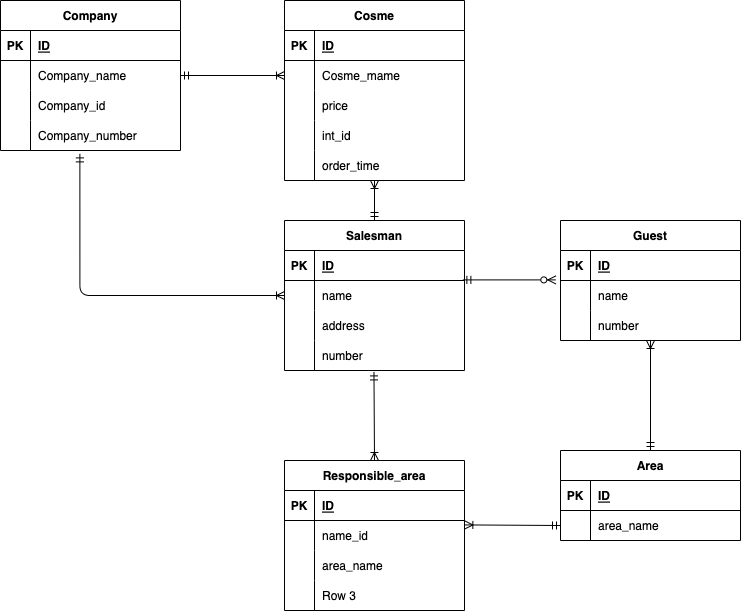

The diagram above was exported from draw.io. Its source (the exported page's mxGraphModel, read from the mxfile embedded in the PNG):
<mxGraphModel dx="845" dy="339" grid="1" gridSize="10" guides="1" tooltips="1" connect="1" arrows="1" fold="1" page="1" pageScale="1" pageWidth="827" pageHeight="1169" math="0" shadow="0">
  <root>
    <mxCell id="0" />
    <mxCell id="1" parent="0" />
    <mxCell id="23" value="Company" style="shape=table;startSize=30;container=1;collapsible=1;childLayout=tableLayout;fixedRows=1;rowLines=0;fontStyle=1;align=center;resizeLast=1;" vertex="1" parent="1">
      <mxGeometry x="40" y="40" width="180" height="150" as="geometry" />
    </mxCell>
    <mxCell id="24" value="" style="shape=tableRow;horizontal=0;startSize=0;swimlaneHead=0;swimlaneBody=0;fillColor=none;collapsible=0;dropTarget=0;points=[[0,0.5],[1,0.5]];portConstraint=eastwest;top=0;left=0;right=0;bottom=1;" vertex="1" parent="23">
      <mxGeometry y="30" width="180" height="30" as="geometry" />
    </mxCell>
    <mxCell id="25" value="PK" style="shape=partialRectangle;connectable=0;fillColor=none;top=0;left=0;bottom=0;right=0;fontStyle=1;overflow=hidden;" vertex="1" parent="24">
      <mxGeometry width="30" height="30" as="geometry">
        <mxRectangle width="30" height="30" as="alternateBounds" />
      </mxGeometry>
    </mxCell>
    <mxCell id="26" value="ID" style="shape=partialRectangle;connectable=0;fillColor=none;top=0;left=0;bottom=0;right=0;align=left;spacingLeft=6;fontStyle=5;overflow=hidden;" vertex="1" parent="24">
      <mxGeometry x="30" width="150" height="30" as="geometry">
        <mxRectangle width="150" height="30" as="alternateBounds" />
      </mxGeometry>
    </mxCell>
    <mxCell id="27" value="" style="shape=tableRow;horizontal=0;startSize=0;swimlaneHead=0;swimlaneBody=0;fillColor=none;collapsible=0;dropTarget=0;points=[[0,0.5],[1,0.5]];portConstraint=eastwest;top=0;left=0;right=0;bottom=0;" vertex="1" parent="23">
      <mxGeometry y="60" width="180" height="30" as="geometry" />
    </mxCell>
    <mxCell id="28" value="" style="shape=partialRectangle;connectable=0;fillColor=none;top=0;left=0;bottom=0;right=0;editable=1;overflow=hidden;" vertex="1" parent="27">
      <mxGeometry width="30" height="30" as="geometry">
        <mxRectangle width="30" height="30" as="alternateBounds" />
      </mxGeometry>
    </mxCell>
    <mxCell id="29" value="Company_name" style="shape=partialRectangle;connectable=0;fillColor=none;top=0;left=0;bottom=0;right=0;align=left;spacingLeft=6;overflow=hidden;" vertex="1" parent="27">
      <mxGeometry x="30" width="150" height="30" as="geometry">
        <mxRectangle width="150" height="30" as="alternateBounds" />
      </mxGeometry>
    </mxCell>
    <mxCell id="30" value="" style="shape=tableRow;horizontal=0;startSize=0;swimlaneHead=0;swimlaneBody=0;fillColor=none;collapsible=0;dropTarget=0;points=[[0,0.5],[1,0.5]];portConstraint=eastwest;top=0;left=0;right=0;bottom=0;" vertex="1" parent="23">
      <mxGeometry y="90" width="180" height="30" as="geometry" />
    </mxCell>
    <mxCell id="31" value="" style="shape=partialRectangle;connectable=0;fillColor=none;top=0;left=0;bottom=0;right=0;editable=1;overflow=hidden;" vertex="1" parent="30">
      <mxGeometry width="30" height="30" as="geometry">
        <mxRectangle width="30" height="30" as="alternateBounds" />
      </mxGeometry>
    </mxCell>
    <mxCell id="32" value="Company_id" style="shape=partialRectangle;connectable=0;fillColor=none;top=0;left=0;bottom=0;right=0;align=left;spacingLeft=6;overflow=hidden;" vertex="1" parent="30">
      <mxGeometry x="30" width="150" height="30" as="geometry">
        <mxRectangle width="150" height="30" as="alternateBounds" />
      </mxGeometry>
    </mxCell>
    <mxCell id="33" value="" style="shape=tableRow;horizontal=0;startSize=0;swimlaneHead=0;swimlaneBody=0;fillColor=none;collapsible=0;dropTarget=0;points=[[0,0.5],[1,0.5]];portConstraint=eastwest;top=0;left=0;right=0;bottom=0;" vertex="1" parent="23">
      <mxGeometry y="120" width="180" height="30" as="geometry" />
    </mxCell>
    <mxCell id="34" value="" style="shape=partialRectangle;connectable=0;fillColor=none;top=0;left=0;bottom=0;right=0;editable=1;overflow=hidden;" vertex="1" parent="33">
      <mxGeometry width="30" height="30" as="geometry">
        <mxRectangle width="30" height="30" as="alternateBounds" />
      </mxGeometry>
    </mxCell>
    <mxCell id="35" value="Company_number" style="shape=partialRectangle;connectable=0;fillColor=none;top=0;left=0;bottom=0;right=0;align=left;spacingLeft=6;overflow=hidden;" vertex="1" parent="33">
      <mxGeometry x="30" width="150" height="30" as="geometry">
        <mxRectangle width="150" height="30" as="alternateBounds" />
      </mxGeometry>
    </mxCell>
    <mxCell id="49" value="Cosme" style="shape=table;startSize=30;container=1;collapsible=1;childLayout=tableLayout;fixedRows=1;rowLines=0;fontStyle=1;align=center;resizeLast=1;" vertex="1" parent="1">
      <mxGeometry x="324" y="40" width="180" height="180" as="geometry" />
    </mxCell>
    <mxCell id="50" value="" style="shape=tableRow;horizontal=0;startSize=0;swimlaneHead=0;swimlaneBody=0;fillColor=none;collapsible=0;dropTarget=0;points=[[0,0.5],[1,0.5]];portConstraint=eastwest;top=0;left=0;right=0;bottom=1;" vertex="1" parent="49">
      <mxGeometry y="30" width="180" height="30" as="geometry" />
    </mxCell>
    <mxCell id="51" value="PK" style="shape=partialRectangle;connectable=0;fillColor=none;top=0;left=0;bottom=0;right=0;fontStyle=1;overflow=hidden;" vertex="1" parent="50">
      <mxGeometry width="30" height="30" as="geometry">
        <mxRectangle width="30" height="30" as="alternateBounds" />
      </mxGeometry>
    </mxCell>
    <mxCell id="52" value="ID" style="shape=partialRectangle;connectable=0;fillColor=none;top=0;left=0;bottom=0;right=0;align=left;spacingLeft=6;fontStyle=5;overflow=hidden;" vertex="1" parent="50">
      <mxGeometry x="30" width="150" height="30" as="geometry">
        <mxRectangle width="150" height="30" as="alternateBounds" />
      </mxGeometry>
    </mxCell>
    <mxCell id="53" value="" style="shape=tableRow;horizontal=0;startSize=0;swimlaneHead=0;swimlaneBody=0;fillColor=none;collapsible=0;dropTarget=0;points=[[0,0.5],[1,0.5]];portConstraint=eastwest;top=0;left=0;right=0;bottom=0;" vertex="1" parent="49">
      <mxGeometry y="60" width="180" height="30" as="geometry" />
    </mxCell>
    <mxCell id="54" value="" style="shape=partialRectangle;connectable=0;fillColor=none;top=0;left=0;bottom=0;right=0;editable=1;overflow=hidden;" vertex="1" parent="53">
      <mxGeometry width="30" height="30" as="geometry">
        <mxRectangle width="30" height="30" as="alternateBounds" />
      </mxGeometry>
    </mxCell>
    <mxCell id="55" value="Cosme_mame" style="shape=partialRectangle;connectable=0;fillColor=none;top=0;left=0;bottom=0;right=0;align=left;spacingLeft=6;overflow=hidden;" vertex="1" parent="53">
      <mxGeometry x="30" width="150" height="30" as="geometry">
        <mxRectangle width="150" height="30" as="alternateBounds" />
      </mxGeometry>
    </mxCell>
    <mxCell id="56" value="" style="shape=tableRow;horizontal=0;startSize=0;swimlaneHead=0;swimlaneBody=0;fillColor=none;collapsible=0;dropTarget=0;points=[[0,0.5],[1,0.5]];portConstraint=eastwest;top=0;left=0;right=0;bottom=0;" vertex="1" parent="49">
      <mxGeometry y="90" width="180" height="30" as="geometry" />
    </mxCell>
    <mxCell id="57" value="" style="shape=partialRectangle;connectable=0;fillColor=none;top=0;left=0;bottom=0;right=0;editable=1;overflow=hidden;" vertex="1" parent="56">
      <mxGeometry width="30" height="30" as="geometry">
        <mxRectangle width="30" height="30" as="alternateBounds" />
      </mxGeometry>
    </mxCell>
    <mxCell id="58" value="price" style="shape=partialRectangle;connectable=0;fillColor=none;top=0;left=0;bottom=0;right=0;align=left;spacingLeft=6;overflow=hidden;" vertex="1" parent="56">
      <mxGeometry x="30" width="150" height="30" as="geometry">
        <mxRectangle width="150" height="30" as="alternateBounds" />
      </mxGeometry>
    </mxCell>
    <mxCell id="59" value="" style="shape=tableRow;horizontal=0;startSize=0;swimlaneHead=0;swimlaneBody=0;fillColor=none;collapsible=0;dropTarget=0;points=[[0,0.5],[1,0.5]];portConstraint=eastwest;top=0;left=0;right=0;bottom=0;" vertex="1" parent="49">
      <mxGeometry y="120" width="180" height="30" as="geometry" />
    </mxCell>
    <mxCell id="60" value="" style="shape=partialRectangle;connectable=0;fillColor=none;top=0;left=0;bottom=0;right=0;editable=1;overflow=hidden;" vertex="1" parent="59">
      <mxGeometry width="30" height="30" as="geometry">
        <mxRectangle width="30" height="30" as="alternateBounds" />
      </mxGeometry>
    </mxCell>
    <mxCell id="61" value="int_id" style="shape=partialRectangle;connectable=0;fillColor=none;top=0;left=0;bottom=0;right=0;align=left;spacingLeft=6;overflow=hidden;" vertex="1" parent="59">
      <mxGeometry x="30" width="150" height="30" as="geometry">
        <mxRectangle width="150" height="30" as="alternateBounds" />
      </mxGeometry>
    </mxCell>
    <mxCell id="141" style="shape=tableRow;horizontal=0;startSize=0;swimlaneHead=0;swimlaneBody=0;fillColor=none;collapsible=0;dropTarget=0;points=[[0,0.5],[1,0.5]];portConstraint=eastwest;top=0;left=0;right=0;bottom=0;" vertex="1" parent="49">
      <mxGeometry y="150" width="180" height="30" as="geometry" />
    </mxCell>
    <mxCell id="142" style="shape=partialRectangle;connectable=0;fillColor=none;top=0;left=0;bottom=0;right=0;editable=1;overflow=hidden;" vertex="1" parent="141">
      <mxGeometry width="30" height="30" as="geometry">
        <mxRectangle width="30" height="30" as="alternateBounds" />
      </mxGeometry>
    </mxCell>
    <mxCell id="143" value="order_time" style="shape=partialRectangle;connectable=0;fillColor=none;top=0;left=0;bottom=0;right=0;align=left;spacingLeft=6;overflow=hidden;" vertex="1" parent="141">
      <mxGeometry x="30" width="150" height="30" as="geometry">
        <mxRectangle width="150" height="30" as="alternateBounds" />
      </mxGeometry>
    </mxCell>
    <mxCell id="62" value="Salesman" style="shape=table;startSize=30;container=1;collapsible=1;childLayout=tableLayout;fixedRows=1;rowLines=0;fontStyle=1;align=center;resizeLast=1;" vertex="1" parent="1">
      <mxGeometry x="324" y="260" width="180" height="150" as="geometry" />
    </mxCell>
    <mxCell id="63" value="" style="shape=tableRow;horizontal=0;startSize=0;swimlaneHead=0;swimlaneBody=0;fillColor=none;collapsible=0;dropTarget=0;points=[[0,0.5],[1,0.5]];portConstraint=eastwest;top=0;left=0;right=0;bottom=1;" vertex="1" parent="62">
      <mxGeometry y="30" width="180" height="30" as="geometry" />
    </mxCell>
    <mxCell id="64" value="PK" style="shape=partialRectangle;connectable=0;fillColor=none;top=0;left=0;bottom=0;right=0;fontStyle=1;overflow=hidden;" vertex="1" parent="63">
      <mxGeometry width="30" height="30" as="geometry">
        <mxRectangle width="30" height="30" as="alternateBounds" />
      </mxGeometry>
    </mxCell>
    <mxCell id="65" value="ID" style="shape=partialRectangle;connectable=0;fillColor=none;top=0;left=0;bottom=0;right=0;align=left;spacingLeft=6;fontStyle=5;overflow=hidden;" vertex="1" parent="63">
      <mxGeometry x="30" width="150" height="30" as="geometry">
        <mxRectangle width="150" height="30" as="alternateBounds" />
      </mxGeometry>
    </mxCell>
    <mxCell id="66" value="" style="shape=tableRow;horizontal=0;startSize=0;swimlaneHead=0;swimlaneBody=0;fillColor=none;collapsible=0;dropTarget=0;points=[[0,0.5],[1,0.5]];portConstraint=eastwest;top=0;left=0;right=0;bottom=0;" vertex="1" parent="62">
      <mxGeometry y="60" width="180" height="30" as="geometry" />
    </mxCell>
    <mxCell id="67" value="" style="shape=partialRectangle;connectable=0;fillColor=none;top=0;left=0;bottom=0;right=0;editable=1;overflow=hidden;" vertex="1" parent="66">
      <mxGeometry width="30" height="30" as="geometry">
        <mxRectangle width="30" height="30" as="alternateBounds" />
      </mxGeometry>
    </mxCell>
    <mxCell id="68" value="name" style="shape=partialRectangle;connectable=0;fillColor=none;top=0;left=0;bottom=0;right=0;align=left;spacingLeft=6;overflow=hidden;" vertex="1" parent="66">
      <mxGeometry x="30" width="150" height="30" as="geometry">
        <mxRectangle width="150" height="30" as="alternateBounds" />
      </mxGeometry>
    </mxCell>
    <mxCell id="69" value="" style="shape=tableRow;horizontal=0;startSize=0;swimlaneHead=0;swimlaneBody=0;fillColor=none;collapsible=0;dropTarget=0;points=[[0,0.5],[1,0.5]];portConstraint=eastwest;top=0;left=0;right=0;bottom=0;" vertex="1" parent="62">
      <mxGeometry y="90" width="180" height="30" as="geometry" />
    </mxCell>
    <mxCell id="70" value="" style="shape=partialRectangle;connectable=0;fillColor=none;top=0;left=0;bottom=0;right=0;editable=1;overflow=hidden;" vertex="1" parent="69">
      <mxGeometry width="30" height="30" as="geometry">
        <mxRectangle width="30" height="30" as="alternateBounds" />
      </mxGeometry>
    </mxCell>
    <mxCell id="71" value="address" style="shape=partialRectangle;connectable=0;fillColor=none;top=0;left=0;bottom=0;right=0;align=left;spacingLeft=6;overflow=hidden;" vertex="1" parent="69">
      <mxGeometry x="30" width="150" height="30" as="geometry">
        <mxRectangle width="150" height="30" as="alternateBounds" />
      </mxGeometry>
    </mxCell>
    <mxCell id="72" value="" style="shape=tableRow;horizontal=0;startSize=0;swimlaneHead=0;swimlaneBody=0;fillColor=none;collapsible=0;dropTarget=0;points=[[0,0.5],[1,0.5]];portConstraint=eastwest;top=0;left=0;right=0;bottom=0;" vertex="1" parent="62">
      <mxGeometry y="120" width="180" height="30" as="geometry" />
    </mxCell>
    <mxCell id="73" value="" style="shape=partialRectangle;connectable=0;fillColor=none;top=0;left=0;bottom=0;right=0;editable=1;overflow=hidden;" vertex="1" parent="72">
      <mxGeometry width="30" height="30" as="geometry">
        <mxRectangle width="30" height="30" as="alternateBounds" />
      </mxGeometry>
    </mxCell>
    <mxCell id="74" value="number" style="shape=partialRectangle;connectable=0;fillColor=none;top=0;left=0;bottom=0;right=0;align=left;spacingLeft=6;overflow=hidden;" vertex="1" parent="72">
      <mxGeometry x="30" width="150" height="30" as="geometry">
        <mxRectangle width="150" height="30" as="alternateBounds" />
      </mxGeometry>
    </mxCell>
    <mxCell id="75" value="Guest" style="shape=table;startSize=30;container=1;collapsible=1;childLayout=tableLayout;fixedRows=1;rowLines=0;fontStyle=1;align=center;resizeLast=1;" vertex="1" parent="1">
      <mxGeometry x="600" y="260" width="180" height="120" as="geometry" />
    </mxCell>
    <mxCell id="76" value="" style="shape=tableRow;horizontal=0;startSize=0;swimlaneHead=0;swimlaneBody=0;fillColor=none;collapsible=0;dropTarget=0;points=[[0,0.5],[1,0.5]];portConstraint=eastwest;top=0;left=0;right=0;bottom=1;" vertex="1" parent="75">
      <mxGeometry y="30" width="180" height="30" as="geometry" />
    </mxCell>
    <mxCell id="77" value="PK" style="shape=partialRectangle;connectable=0;fillColor=none;top=0;left=0;bottom=0;right=0;fontStyle=1;overflow=hidden;" vertex="1" parent="76">
      <mxGeometry width="30" height="30" as="geometry">
        <mxRectangle width="30" height="30" as="alternateBounds" />
      </mxGeometry>
    </mxCell>
    <mxCell id="78" value="ID" style="shape=partialRectangle;connectable=0;fillColor=none;top=0;left=0;bottom=0;right=0;align=left;spacingLeft=6;fontStyle=5;overflow=hidden;" vertex="1" parent="76">
      <mxGeometry x="30" width="150" height="30" as="geometry">
        <mxRectangle width="150" height="30" as="alternateBounds" />
      </mxGeometry>
    </mxCell>
    <mxCell id="79" value="" style="shape=tableRow;horizontal=0;startSize=0;swimlaneHead=0;swimlaneBody=0;fillColor=none;collapsible=0;dropTarget=0;points=[[0,0.5],[1,0.5]];portConstraint=eastwest;top=0;left=0;right=0;bottom=0;" vertex="1" parent="75">
      <mxGeometry y="60" width="180" height="30" as="geometry" />
    </mxCell>
    <mxCell id="80" value="" style="shape=partialRectangle;connectable=0;fillColor=none;top=0;left=0;bottom=0;right=0;editable=1;overflow=hidden;" vertex="1" parent="79">
      <mxGeometry width="30" height="30" as="geometry">
        <mxRectangle width="30" height="30" as="alternateBounds" />
      </mxGeometry>
    </mxCell>
    <mxCell id="81" value="name" style="shape=partialRectangle;connectable=0;fillColor=none;top=0;left=0;bottom=0;right=0;align=left;spacingLeft=6;overflow=hidden;" vertex="1" parent="79">
      <mxGeometry x="30" width="150" height="30" as="geometry">
        <mxRectangle width="150" height="30" as="alternateBounds" />
      </mxGeometry>
    </mxCell>
    <mxCell id="82" value="" style="shape=tableRow;horizontal=0;startSize=0;swimlaneHead=0;swimlaneBody=0;fillColor=none;collapsible=0;dropTarget=0;points=[[0,0.5],[1,0.5]];portConstraint=eastwest;top=0;left=0;right=0;bottom=0;" vertex="1" parent="75">
      <mxGeometry y="90" width="180" height="30" as="geometry" />
    </mxCell>
    <mxCell id="83" value="" style="shape=partialRectangle;connectable=0;fillColor=none;top=0;left=0;bottom=0;right=0;editable=1;overflow=hidden;" vertex="1" parent="82">
      <mxGeometry width="30" height="30" as="geometry">
        <mxRectangle width="30" height="30" as="alternateBounds" />
      </mxGeometry>
    </mxCell>
    <mxCell id="84" value="number" style="shape=partialRectangle;connectable=0;fillColor=none;top=0;left=0;bottom=0;right=0;align=left;spacingLeft=6;overflow=hidden;" vertex="1" parent="82">
      <mxGeometry x="30" width="150" height="30" as="geometry">
        <mxRectangle width="150" height="30" as="alternateBounds" />
      </mxGeometry>
    </mxCell>
    <mxCell id="101" value="Responsible_area" style="shape=table;startSize=30;container=1;collapsible=1;childLayout=tableLayout;fixedRows=1;rowLines=0;fontStyle=1;align=center;resizeLast=1;" vertex="1" parent="1">
      <mxGeometry x="324" y="500" width="180" height="150" as="geometry" />
    </mxCell>
    <mxCell id="102" value="" style="shape=tableRow;horizontal=0;startSize=0;swimlaneHead=0;swimlaneBody=0;fillColor=none;collapsible=0;dropTarget=0;points=[[0,0.5],[1,0.5]];portConstraint=eastwest;top=0;left=0;right=0;bottom=1;" vertex="1" parent="101">
      <mxGeometry y="30" width="180" height="30" as="geometry" />
    </mxCell>
    <mxCell id="103" value="PK" style="shape=partialRectangle;connectable=0;fillColor=none;top=0;left=0;bottom=0;right=0;fontStyle=1;overflow=hidden;" vertex="1" parent="102">
      <mxGeometry width="30" height="30" as="geometry">
        <mxRectangle width="30" height="30" as="alternateBounds" />
      </mxGeometry>
    </mxCell>
    <mxCell id="104" value="ID" style="shape=partialRectangle;connectable=0;fillColor=none;top=0;left=0;bottom=0;right=0;align=left;spacingLeft=6;fontStyle=5;overflow=hidden;" vertex="1" parent="102">
      <mxGeometry x="30" width="150" height="30" as="geometry">
        <mxRectangle width="150" height="30" as="alternateBounds" />
      </mxGeometry>
    </mxCell>
    <mxCell id="105" value="" style="shape=tableRow;horizontal=0;startSize=0;swimlaneHead=0;swimlaneBody=0;fillColor=none;collapsible=0;dropTarget=0;points=[[0,0.5],[1,0.5]];portConstraint=eastwest;top=0;left=0;right=0;bottom=0;" vertex="1" parent="101">
      <mxGeometry y="60" width="180" height="30" as="geometry" />
    </mxCell>
    <mxCell id="106" value="" style="shape=partialRectangle;connectable=0;fillColor=none;top=0;left=0;bottom=0;right=0;editable=1;overflow=hidden;" vertex="1" parent="105">
      <mxGeometry width="30" height="30" as="geometry">
        <mxRectangle width="30" height="30" as="alternateBounds" />
      </mxGeometry>
    </mxCell>
    <mxCell id="107" value="name_id" style="shape=partialRectangle;connectable=0;fillColor=none;top=0;left=0;bottom=0;right=0;align=left;spacingLeft=6;overflow=hidden;" vertex="1" parent="105">
      <mxGeometry x="30" width="150" height="30" as="geometry">
        <mxRectangle width="150" height="30" as="alternateBounds" />
      </mxGeometry>
    </mxCell>
    <mxCell id="108" value="" style="shape=tableRow;horizontal=0;startSize=0;swimlaneHead=0;swimlaneBody=0;fillColor=none;collapsible=0;dropTarget=0;points=[[0,0.5],[1,0.5]];portConstraint=eastwest;top=0;left=0;right=0;bottom=0;" vertex="1" parent="101">
      <mxGeometry y="90" width="180" height="30" as="geometry" />
    </mxCell>
    <mxCell id="109" value="" style="shape=partialRectangle;connectable=0;fillColor=none;top=0;left=0;bottom=0;right=0;editable=1;overflow=hidden;" vertex="1" parent="108">
      <mxGeometry width="30" height="30" as="geometry">
        <mxRectangle width="30" height="30" as="alternateBounds" />
      </mxGeometry>
    </mxCell>
    <mxCell id="110" value="area_name" style="shape=partialRectangle;connectable=0;fillColor=none;top=0;left=0;bottom=0;right=0;align=left;spacingLeft=6;overflow=hidden;" vertex="1" parent="108">
      <mxGeometry x="30" width="150" height="30" as="geometry">
        <mxRectangle width="150" height="30" as="alternateBounds" />
      </mxGeometry>
    </mxCell>
    <mxCell id="111" value="" style="shape=tableRow;horizontal=0;startSize=0;swimlaneHead=0;swimlaneBody=0;fillColor=none;collapsible=0;dropTarget=0;points=[[0,0.5],[1,0.5]];portConstraint=eastwest;top=0;left=0;right=0;bottom=0;" vertex="1" parent="101">
      <mxGeometry y="120" width="180" height="30" as="geometry" />
    </mxCell>
    <mxCell id="112" value="" style="shape=partialRectangle;connectable=0;fillColor=none;top=0;left=0;bottom=0;right=0;editable=1;overflow=hidden;" vertex="1" parent="111">
      <mxGeometry width="30" height="30" as="geometry">
        <mxRectangle width="30" height="30" as="alternateBounds" />
      </mxGeometry>
    </mxCell>
    <mxCell id="113" value="Row 3" style="shape=partialRectangle;connectable=0;fillColor=none;top=0;left=0;bottom=0;right=0;align=left;spacingLeft=6;overflow=hidden;" vertex="1" parent="111">
      <mxGeometry x="30" width="150" height="30" as="geometry">
        <mxRectangle width="150" height="30" as="alternateBounds" />
      </mxGeometry>
    </mxCell>
    <mxCell id="114" value="Area" style="shape=table;startSize=30;container=1;collapsible=1;childLayout=tableLayout;fixedRows=1;rowLines=0;fontStyle=1;align=center;resizeLast=1;" vertex="1" parent="1">
      <mxGeometry x="600" y="490" width="180" height="90" as="geometry" />
    </mxCell>
    <mxCell id="115" value="" style="shape=tableRow;horizontal=0;startSize=0;swimlaneHead=0;swimlaneBody=0;fillColor=none;collapsible=0;dropTarget=0;points=[[0,0.5],[1,0.5]];portConstraint=eastwest;top=0;left=0;right=0;bottom=1;" vertex="1" parent="114">
      <mxGeometry y="30" width="180" height="30" as="geometry" />
    </mxCell>
    <mxCell id="116" value="PK" style="shape=partialRectangle;connectable=0;fillColor=none;top=0;left=0;bottom=0;right=0;fontStyle=1;overflow=hidden;" vertex="1" parent="115">
      <mxGeometry width="30" height="30" as="geometry">
        <mxRectangle width="30" height="30" as="alternateBounds" />
      </mxGeometry>
    </mxCell>
    <mxCell id="117" value="ID" style="shape=partialRectangle;connectable=0;fillColor=none;top=0;left=0;bottom=0;right=0;align=left;spacingLeft=6;fontStyle=5;overflow=hidden;" vertex="1" parent="115">
      <mxGeometry x="30" width="150" height="30" as="geometry">
        <mxRectangle width="150" height="30" as="alternateBounds" />
      </mxGeometry>
    </mxCell>
    <mxCell id="118" value="" style="shape=tableRow;horizontal=0;startSize=0;swimlaneHead=0;swimlaneBody=0;fillColor=none;collapsible=0;dropTarget=0;points=[[0,0.5],[1,0.5]];portConstraint=eastwest;top=0;left=0;right=0;bottom=0;" vertex="1" parent="114">
      <mxGeometry y="60" width="180" height="30" as="geometry" />
    </mxCell>
    <mxCell id="119" value="" style="shape=partialRectangle;connectable=0;fillColor=none;top=0;left=0;bottom=0;right=0;editable=1;overflow=hidden;" vertex="1" parent="118">
      <mxGeometry width="30" height="30" as="geometry">
        <mxRectangle width="30" height="30" as="alternateBounds" />
      </mxGeometry>
    </mxCell>
    <mxCell id="120" value="area_name" style="shape=partialRectangle;connectable=0;fillColor=none;top=0;left=0;bottom=0;right=0;align=left;spacingLeft=6;overflow=hidden;" vertex="1" parent="118">
      <mxGeometry x="30" width="150" height="30" as="geometry">
        <mxRectangle width="150" height="30" as="alternateBounds" />
      </mxGeometry>
    </mxCell>
    <mxCell id="127" value="" style="fontSize=12;html=1;endArrow=ERoneToMany;startArrow=ERmandOne;exitX=1;exitY=0.5;exitDx=0;exitDy=0;entryX=0;entryY=0.5;entryDx=0;entryDy=0;" edge="1" parent="1" source="27" target="53">
      <mxGeometry width="100" height="100" relative="1" as="geometry">
        <mxPoint x="540" y="360" as="sourcePoint" />
        <mxPoint x="640" y="260" as="targetPoint" />
      </mxGeometry>
    </mxCell>
    <mxCell id="128" value="" style="edgeStyle=orthogonalEdgeStyle;fontSize=12;html=1;endArrow=ERoneToMany;startArrow=ERmandOne;exitX=0.441;exitY=1.113;exitDx=0;exitDy=0;exitPerimeter=0;entryX=0;entryY=0.5;entryDx=0;entryDy=0;" edge="1" parent="1" source="33" target="66">
      <mxGeometry width="100" height="100" relative="1" as="geometry">
        <mxPoint x="540" y="360" as="sourcePoint" />
        <mxPoint x="640" y="260" as="targetPoint" />
        <Array as="points">
          <mxPoint x="119" y="335" />
        </Array>
      </mxGeometry>
    </mxCell>
    <mxCell id="129" value="" style="fontSize=12;html=1;endArrow=ERoneToMany;startArrow=ERmandOne;" edge="1" parent="1" source="62">
      <mxGeometry width="100" height="100" relative="1" as="geometry">
        <mxPoint x="540" y="360" as="sourcePoint" />
        <mxPoint x="414" y="220" as="targetPoint" />
      </mxGeometry>
    </mxCell>
    <mxCell id="130" value="" style="fontSize=12;html=1;endArrow=ERzeroToMany;startArrow=ERmandOne;exitX=0.991;exitY=-0.02;exitDx=0;exitDy=0;exitPerimeter=0;entryX=-0.026;entryY=0.98;entryDx=0;entryDy=0;entryPerimeter=0;" edge="1" parent="1" source="66" target="76">
      <mxGeometry width="100" height="100" relative="1" as="geometry">
        <mxPoint x="540" y="360" as="sourcePoint" />
        <mxPoint x="640" y="260" as="targetPoint" />
      </mxGeometry>
    </mxCell>
    <mxCell id="131" value="" style="fontSize=12;html=1;endArrow=ERoneToMany;startArrow=ERmandOne;exitX=0.497;exitY=1.047;exitDx=0;exitDy=0;exitPerimeter=0;entryX=0.5;entryY=0;entryDx=0;entryDy=0;" edge="1" parent="1" source="72" target="101">
      <mxGeometry width="100" height="100" relative="1" as="geometry">
        <mxPoint x="540" y="360" as="sourcePoint" />
        <mxPoint x="640" y="260" as="targetPoint" />
      </mxGeometry>
    </mxCell>
    <mxCell id="132" value="" style="fontSize=12;html=1;endArrow=ERoneToMany;startArrow=ERmandOne;exitX=0;exitY=0.5;exitDx=0;exitDy=0;entryX=1.002;entryY=0.147;entryDx=0;entryDy=0;entryPerimeter=0;" edge="1" parent="1" source="118" target="105">
      <mxGeometry width="100" height="100" relative="1" as="geometry">
        <mxPoint x="540" y="360" as="sourcePoint" />
        <mxPoint x="640" y="260" as="targetPoint" />
      </mxGeometry>
    </mxCell>
    <mxCell id="144" value="" style="fontSize=12;html=1;endArrow=ERoneToMany;startArrow=ERmandOne;exitX=0.5;exitY=0;exitDx=0;exitDy=0;" edge="1" parent="1" source="114">
      <mxGeometry width="100" height="100" relative="1" as="geometry">
        <mxPoint x="350" y="460" as="sourcePoint" />
        <mxPoint x="690" y="380" as="targetPoint" />
      </mxGeometry>
    </mxCell>
  </root>
</mxGraphModel>